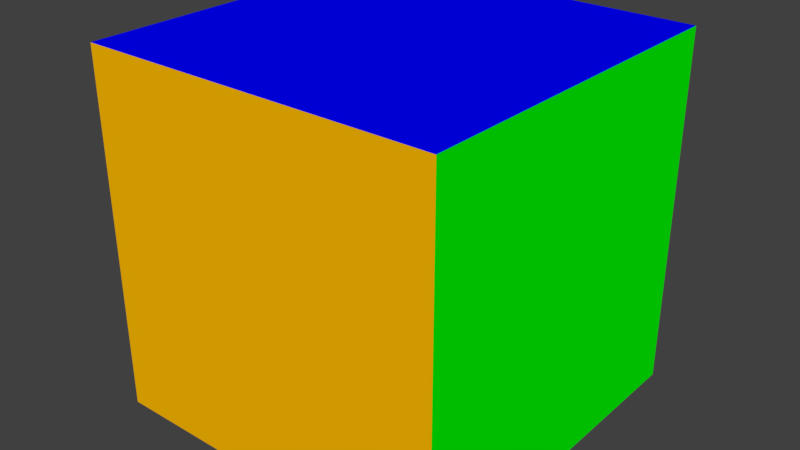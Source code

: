 # Source: box1.lwo.blend  (saved by Blender 2.78.0; exported with 4.5.12 LTS)
import bpy
from mathutils import Matrix  # noqa: F401  (used for matrix-valued properties, if any)

bpy.ops.wm.read_factory_settings(use_empty=True)
scene = bpy.context.scene
scene.name = 'Scene'

# ---- collections
col_collection_1 = bpy.data.collections.new('Collection 1'); scene.collection.children.link(col_collection_1)

# ---- materials (node trees are filled in below, after node groups)
mat_back = bpy.data.materials.new('Back')
mat_back.alpha_threshold = 0.0
mat_back.use_transparent_shadow = False
mat_back.diffuse_color = (1.0, 0.502, 0.0, 1.0)
mat_back.roughness = 0.5
mat_back.specular_intensity = 0.0
mat_bottom = bpy.data.materials.new('Bottom')
mat_bottom.alpha_threshold = 0.0
mat_bottom.use_transparent_shadow = False
mat_bottom.diffuse_color = (0.251, 0.0, 0.0, 1.0)
mat_bottom.roughness = 0.5
mat_bottom.specular_intensity = 0.0
mat_front = bpy.data.materials.new('Front')
mat_front.alpha_threshold = 0.0
mat_front.use_transparent_shadow = False
mat_front.diffuse_color = (1.0, 1.0, 0.0, 1.0)
mat_front.roughness = 0.5
mat_front.specular_intensity = 0.0
mat_left = bpy.data.materials.new('Left')
mat_left.alpha_threshold = 0.0
mat_left.use_transparent_shadow = False
mat_left.diffuse_color = (1.0, 0.0, 0.0, 1.0)
mat_left.roughness = 0.5
mat_left.specular_intensity = 0.0
mat_right = bpy.data.materials.new('Right')
mat_right.alpha_threshold = 0.0
mat_right.use_transparent_shadow = False
mat_right.diffuse_color = (0.0, 1.0, 0.0, 1.0)
mat_right.roughness = 0.5
mat_right.specular_intensity = 0.0
mat_top = bpy.data.materials.new('Top')
mat_top.alpha_threshold = 0.0
mat_top.use_transparent_shadow = False
mat_top.diffuse_color = (0.0, 0.0, 1.0, 1.0)
mat_top.roughness = 0.5
mat_top.specular_intensity = 0.0

# ---- material node trees

# ---- world
world_world = bpy.data.worlds.new('World'); scene.world = world_world
world_world.color = (0.05088, 0.05088, 0.05088)
world_world.use_sun_shadow = False
world_world.sun_shadow_jitter_overblur = 0.0
world_world.cycles.sampling_method = 'MANUAL'

# ---- meshes
me_box1 = bpy.data.meshes.new('box1')
me_box1.from_pydata([(-0.5, -0.5, -0.5), (0.5, -0.5, -0.5), (0.5, 0.5, -0.5), (-0.5, 0.5, -0.5), (-0.5, -0.5, 0.5), (0.5, -0.5, 0.5), (0.5, 0.5, 0.5), (-0.5, 0.5, 0.5)], [], [(3, 2, 1, 0), (1, 5, 4, 0), (2, 6, 5, 1), (7, 6, 2, 3), (4, 7, 3, 0), (5, 6, 7, 4)])
me_box1.polygons.foreach_set('material_index', [1, 0, 4, 2, 3, 5])
me_box1.materials.append(mat_back)
me_box1.materials.append(mat_bottom)
me_box1.materials.append(mat_front)
me_box1.materials.append(mat_left)
me_box1.materials.append(mat_right)
me_box1.materials.append(mat_top)
me_box1.use_remesh_preserve_volume = False
me_box1.use_remesh_preserve_attributes = False
me_box1.use_mirror_vertex_groups = False
me_box1.update()

# ---- objects
ob_box1 = bpy.data.objects.new('box1', me_box1)

# ---- transforms, parenting, visibility, modifiers, constraints
ob_box1.location = (0.0, 0.0, 0.0)
ob_box1.lineart.crease_threshold = 0.0

# ---- collection membership
col_collection_1.objects.link(ob_box1)

# ---- scene / render settings (as saved in the file)
scene.frame_start = 1; scene.frame_end = 250; scene.frame_set(1)
scene.render.engine = 'BLENDER_EEVEE_NEXT'
scene.render.resolution_percentage = 50
scene.render.dither_intensity = 0.0
scene.cycles.use_denoising = False
scene.cycles.samples = 128
scene.cycles.sampling_pattern = 'TABULATED_SOBOL'
scene.cycles.light_sampling_threshold = 0.0
scene.cycles.use_adaptive_sampling = False
scene.cycles.use_light_tree = False
scene.cycles.blur_glossy = 0.0
scene.cycles.sample_clamp_indirect = 0.0
scene.view_settings.view_transform = 'Standard'
bpy.context.view_layer.update()

# ---- added for rendering (the .blend has no active camera and no usable light): camera, sun
cam_auto = bpy.data.cameras.new('AutoCamera')
cam_auto.lens = 50.0
cam_auto.sensor_width = 36.0
cam_auto.clip_end = 1000.0
ob_auto_camera = bpy.data.objects.new('AutoCamera', cam_auto)
scene.collection.objects.link(ob_auto_camera)
ob_auto_camera.location = (1.60254, -1.92304, 1.28203)
ob_auto_camera.rotation_euler = (1.09748, -7.21219e-08, 0.694738)
scene.camera = ob_auto_camera
light_auto_sun = bpy.data.lights.new('AutoSun', 'SUN')
light_auto_sun.energy = 3.0
light_auto_sun.angle = 0.0523599
ob_auto_sun = bpy.data.objects.new('AutoSun', light_auto_sun)
scene.collection.objects.link(ob_auto_sun)
ob_auto_sun.rotation_euler = (0.872665, 0.174533, 0.523599)
bpy.context.view_layer.update()
